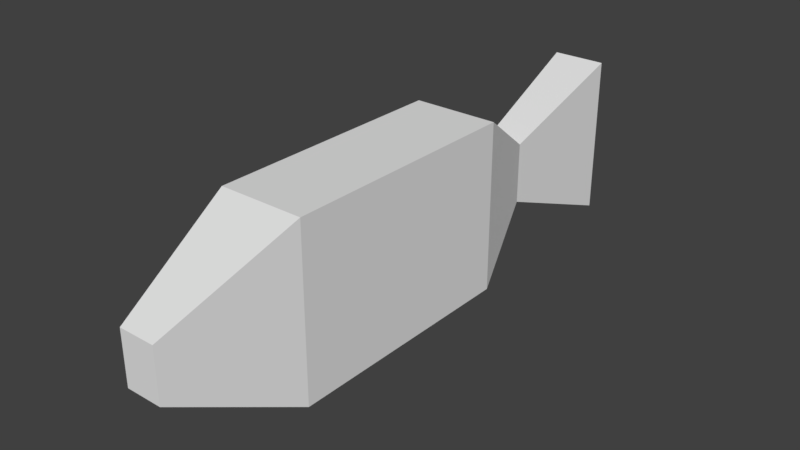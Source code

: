 # Source: betafish.blend  (saved by Blender 4.2.66; exported with 4.5.12 LTS)
import bpy
from mathutils import Matrix  # noqa: F401  (used for matrix-valued properties, if any)

bpy.ops.wm.read_factory_settings(use_empty=True)
scene = bpy.context.scene
scene.name = 'Scene'

# ---- collections
col_collection_1 = bpy.data.collections.new('Collection 1'); scene.collection.children.link(col_collection_1)

# ---- materials (node trees are filled in below, after node groups)
mat_material = bpy.data.materials.new('Material')
mat_material.alpha_threshold = 0.0
mat_material.use_transparent_shadow = False
mat_material.roughness = 0.5
mat_material.line_color = (0.0, 0.0, 0.0, 1.0)

# ---- material node trees

# ---- world
world_world = bpy.data.worlds.new('World'); scene.world = world_world
world_world.color = (0.05088, 0.05088, 0.05088)
world_world.use_sun_shadow = False
world_world.sun_shadow_jitter_overblur = 0.0
world_world.cycles.sampling_method = 'MANUAL'

# ---- meshes
me_cube = bpy.data.meshes.new('Cube')
me_cube.from_pydata([(-0.07838, 0.9519, 0.9957), (-0.07838, 0.9519, 1.467), (0.07838, 0.9519, 0.9957), (0.07838, 0.9519, 1.467), (-0.05265, 0.5729, 1.142), (-0.05265, 0.5729, 1.321), (0.05265, 0.5729, 1.142), (0.05265, 0.5729, 1.321), (-0.05265, -0.7321, 1.155), (0.05265, -0.7321, 1.155), (0.05265, -0.7321, 1.308), (-0.1234, 0.3372, 0.9837), (-0.1234, -0.3702, 0.9837), (-0.1234, -0.3702, 1.479), (-0.1234, 0.3372, 1.479), (0.1234, 0.3372, 0.9837), (0.1234, -0.3702, 0.9837), (0.1234, -0.3702, 1.479), (0.1234, 0.3372, 1.479), (-0.05265, -0.7321, 1.308)], [], [(5, 7, 3, 1), (4, 5, 1, 0), (7, 6, 2, 3), (1, 3, 2, 0), (18, 15, 6, 7), (15, 11, 4, 6), (11, 14, 5, 4), (6, 4, 0, 2), (16, 17, 10, 9), (17, 13, 19, 10), (12, 16, 9, 8), (10, 19, 8, 9), (14, 18, 7, 5), (16, 12, 11, 15), (13, 12, 8, 19), (18, 14, 13, 17), (14, 11, 12, 13), (18, 17, 16, 15)])
_uv = me_cube.uv_layers.new(name='UVMap')
_uv.uv.foreach_set('vector', [0.3422, 0.4765, 0.3422, 0.4506, 0.442, 0.4443, 0.442, 0.4828, 0.5219, 0.5762, 0.4781, 0.5762, 0.442, 0.4828, 0.558, 0.4828, 0.4781, 0.3509, 0.5219, 0.3509, 0.558, 0.4443, 0.442, 0.4443, 0.442, 0.4828, 0.442, 0.4443, 0.558, 0.4443, 0.558, 0.4828, 0.4391, 0.2904, 0.5609, 0.2904, 0.5219, 0.3509, 0.4781, 0.3509, 0.7277, 0.4332, 0.7277, 0.4939, 0.6578, 0.4765, 0.6578, 0.4506, 0.5609, 0.6366, 0.4391, 0.6366, 0.4781, 0.5762, 0.5219, 0.5762, 0.6578, 0.4506, 0.6578, 0.4765, 0.558, 0.4828, 0.558, 0.4443, 0.5609, 0.1166, 0.4391, 0.1166, 0.4812, 0.02597, 0.5188, 0.02597, 0.09851, 0.4332, 0.09851, 0.4939, 9.491e-05, 0.4765, 9.491e-05, 0.4506, 0.9015, 0.4939, 0.9015, 0.4332, 0.9999, 0.4506, 0.9999, 0.4765, 0.4812, 0.02597, 0.4812, 9.491e-05, 0.5188, 9.491e-05, 0.5188, 0.02597, 0.2723, 0.4939, 0.2723, 0.4332, 0.3422, 0.4506, 0.3422, 0.4765, 0.9015, 0.4332, 0.9015, 0.4939, 0.7277, 0.4939, 0.7277, 0.4332, 0.4391, 0.8105, 0.5609, 0.8105, 0.5188, 0.9011, 0.4812, 0.9011, 0.2723, 0.4332, 0.2723, 0.4939, 0.09851, 0.4939, 0.09851, 0.4332, 0.4391, 0.6366, 0.5609, 0.6366, 0.5609, 0.8105, 0.4391, 0.8105, 0.4391, 0.2904, 0.4391, 0.1166, 0.5609, 0.1166, 0.5609, 0.2904])
_ca = me_cube.color_attributes.new('Attribute', 'BYTE_COLOR', 'CORNER')
_ca.data.foreach_set('color', [1.0, 1.0, 1.0, 1.0, 1.0, 1.0, 1.0, 1.0, 1.0, 1.0, 1.0, 1.0, 1.0, 1.0, 1.0, 1.0, 1.0, 1.0, 1.0, 1.0, 1.0, 1.0, 1.0, 1.0, 1.0, 1.0, 1.0, 1.0, 1.0, 1.0, 1.0, 1.0, 1.0, 1.0, 1.0, 1.0, 1.0, 1.0, 1.0, 1.0, 1.0, 1.0, 1.0, 1.0, 1.0, 1.0, 1.0, 1.0, 1.0, 1.0, 1.0, 1.0, 1.0, 1.0, 1.0, 1.0, 1.0, 1.0, 1.0, 1.0, 1.0, 1.0, 1.0, 1.0, 1.0, 1.0, 1.0, 1.0, 1.0, 1.0, 1.0, 1.0, 1.0, 1.0, 1.0, 1.0, 1.0, 1.0, 1.0, 1.0, 1.0, 1.0, 1.0, 1.0, 1.0, 1.0, 1.0, 1.0, 1.0, 1.0, 1.0, 1.0, 1.0, 1.0, 1.0, 1.0, 1.0, 1.0, 1.0, 1.0, 1.0, 1.0, 1.0, 1.0, 1.0, 1.0, 1.0, 1.0, 1.0, 1.0, 1.0, 1.0, 1.0, 1.0, 1.0, 1.0, 1.0, 1.0, 1.0, 1.0, 1.0, 1.0, 1.0, 1.0, 1.0, 1.0, 1.0, 1.0, 1.0, 1.0, 1.0, 1.0, 1.0, 1.0, 1.0, 1.0, 1.0, 1.0, 1.0, 1.0, 1.0, 1.0, 1.0, 1.0, 1.0, 1.0, 1.0, 1.0, 1.0, 1.0, 1.0, 1.0, 1.0, 1.0, 1.0, 1.0, 1.0, 1.0, 1.0, 1.0, 1.0, 1.0, 1.0, 1.0, 1.0, 1.0, 1.0, 1.0, 1.0, 1.0, 1.0, 1.0, 1.0, 1.0, 1.0, 1.0, 1.0, 1.0, 1.0, 1.0, 1.0, 1.0, 1.0, 1.0, 1.0, 1.0, 1.0, 1.0, 1.0, 1.0, 1.0, 1.0, 1.0, 1.0, 1.0, 1.0, 1.0, 1.0, 1.0, 1.0, 1.0, 1.0, 1.0, 1.0, 1.0, 1.0, 1.0, 1.0, 1.0, 1.0, 1.0, 1.0, 1.0, 1.0, 1.0, 1.0, 1.0, 1.0, 1.0, 1.0, 1.0, 1.0, 1.0, 1.0, 1.0, 1.0, 1.0, 1.0, 1.0, 1.0, 1.0, 1.0, 1.0, 1.0, 1.0, 1.0, 1.0, 1.0, 1.0, 1.0, 1.0, 1.0, 1.0, 1.0, 1.0, 1.0, 1.0, 1.0, 1.0, 1.0, 1.0, 1.0, 1.0, 1.0, 1.0, 1.0, 1.0, 1.0, 1.0, 1.0, 1.0, 1.0, 1.0, 1.0, 1.0, 1.0, 1.0, 1.0, 1.0, 1.0, 1.0, 1.0, 1.0, 1.0, 1.0, 1.0, 1.0, 1.0, 1.0, 1.0, 1.0, 1.0, 1.0, 1.0, 1.0, 1.0, 1.0, 1.0])
me_cube.materials.append(mat_material)
me_cube.use_remesh_preserve_volume = False
me_cube.use_remesh_preserve_attributes = False
me_cube.use_mirror_vertex_groups = False
me_cube.update()

# ---- objects
ob_cube = bpy.data.objects.new('Cube', me_cube)

# ---- transforms, parenting, visibility, modifiers, constraints
ob_cube.location = (0.0, 0.0, 0.0)
ob_cube.lock_rotations_4d = False
ob_cube.empty_display_type = 'ARROWS'
ob_cube.lineart.crease_threshold = 0.0

# ---- collection membership
col_collection_1.objects.link(ob_cube)

# ---- scene / render settings (as saved in the file)
scene.frame_start = 1; scene.frame_end = 250; scene.frame_set(1)
scene.render.engine = 'BLENDER_EEVEE_NEXT'
scene.render.resolution_percentage = 50
scene.render.dither_intensity = 0.0
scene.cycles.use_denoising = False
scene.cycles.samples = 128
scene.cycles.sampling_pattern = 'TABULATED_SOBOL'
scene.cycles.use_adaptive_sampling = False
scene.cycles.use_light_tree = False
scene.cycles.blur_glossy = 0.0
scene.cycles.sample_clamp_indirect = 0.0
scene.view_settings.view_transform = 'Standard'
bpy.context.view_layer.update()

# ---- added for rendering (the .blend has no active camera and no usable light): camera, sun
cam_auto = bpy.data.cameras.new('AutoCamera')
cam_auto.lens = 50.0
cam_auto.sensor_width = 36.0
cam_auto.clip_end = 1000.0
ob_auto_camera = bpy.data.objects.new('AutoCamera', cam_auto)
scene.collection.objects.link(ob_auto_camera)
ob_auto_camera.location = (1.64017, -1.85833, 2.54369)
ob_auto_camera.rotation_euler = (1.09748, -7.21219e-08, 0.694738)
scene.camera = ob_auto_camera
light_auto_sun = bpy.data.lights.new('AutoSun', 'SUN')
light_auto_sun.energy = 3.0
light_auto_sun.angle = 0.0523599
ob_auto_sun = bpy.data.objects.new('AutoSun', light_auto_sun)
scene.collection.objects.link(ob_auto_sun)
ob_auto_sun.rotation_euler = (0.872665, 0.174533, 0.523599)
bpy.context.view_layer.update()
